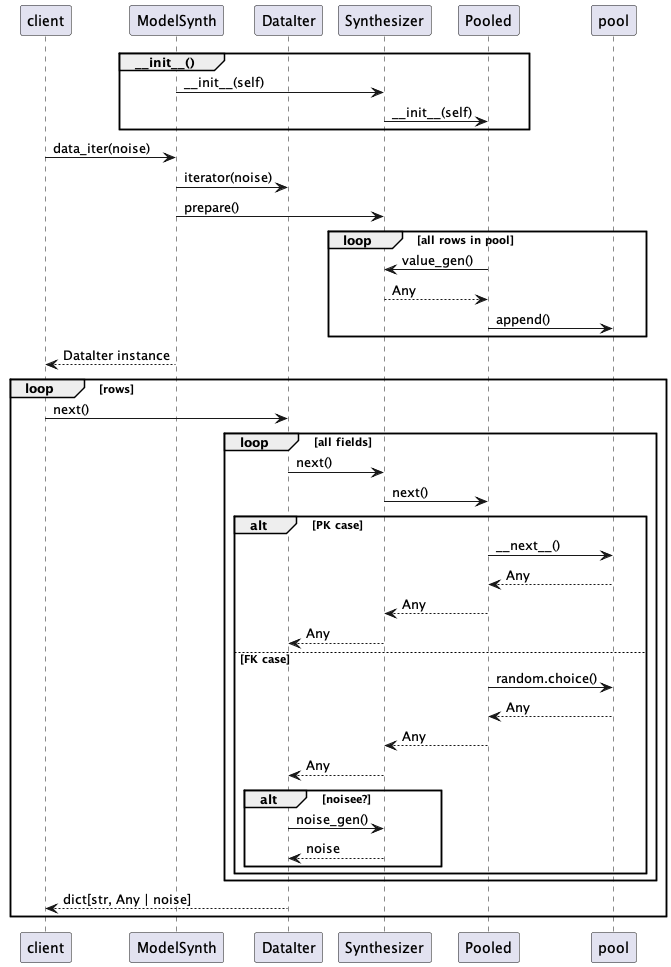

The diagram above was rendered by PlantUML. Its source (embedded in the PNG):
@startuml
participant client
participant ModelSynth
participant DataIter
participant Synthesizer
participant Pooled

group ~__init__()
    ModelSynth -> Synthesizer : ~__init__(self)
    Synthesizer -> Pooled : ~__init__(self)
end

client -> ModelSynth : data_iter(noise)
ModelSynth -> DataIter : iterator(noise)

    ModelSynth -> Synthesizer : prepare()
    loop all rows in pool
        Pooled -> Synthesizer : value_gen()
        Synthesizer --> Pooled : Any
        Pooled -> pool : append()
    end

ModelSynth --> client : DataIter instance
loop rows
    client -> DataIter : next()
    loop all fields
        DataIter -> Synthesizer : next()
        Synthesizer -> Pooled : next()
        alt PK case
            Pooled -> pool : ~__next__()
            pool --> Pooled : Any
            Pooled --> Synthesizer : Any
            Synthesizer --> DataIter : Any
        else FK case
            Pooled -> pool : random.choice()
            pool --> Pooled : Any
            Pooled --> Synthesizer : Any
            Synthesizer --> DataIter : Any
            alt noisee?
                DataIter -> Synthesizer : noise_gen()
                Synthesizer --> DataIter : noise
            end
        end
    end
    DataIter --> client : dict[str, Any | noise]
end
@enduml